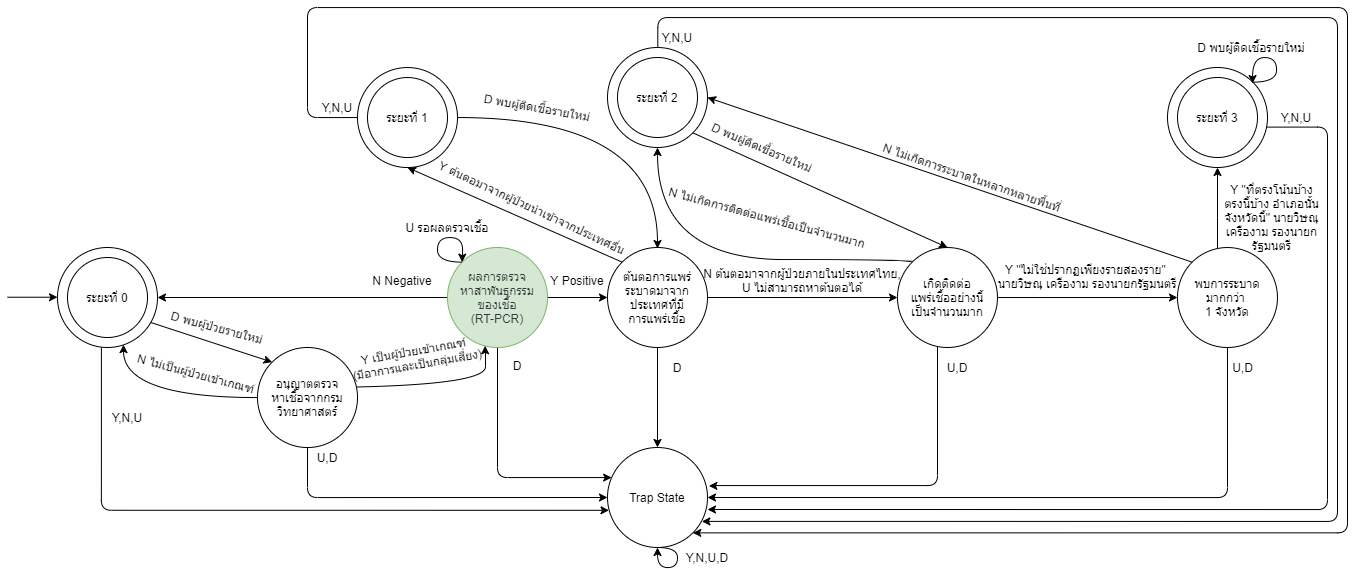

The diagram above was exported from draw.io. Its source (the exported page's mxGraphModel, read from the mxfile embedded in the PNG):
<mxGraphModel dx="2950" dy="665" grid="1" gridSize="10" guides="1" tooltips="1" connect="1" arrows="1" fold="1" page="1" pageScale="1" pageWidth="1654" pageHeight="1169" math="0" shadow="0">
  <root>
    <mxCell id="0" />
    <mxCell id="1" parent="0" />
    <mxCell id="vahx8tkQOqIb9b6XH1HL-14" value="ต้นตอการแพร่ระบาดมาจากประเทศที่มี&lt;br&gt;การแพร่เชื้อ" style="ellipse;whiteSpace=wrap;html=1;aspect=fixed;" parent="1" vertex="1">
      <mxGeometry x="560" y="700" width="100" height="100" as="geometry" />
    </mxCell>
    <mxCell id="vahx8tkQOqIb9b6XH1HL-3" value="" style="group" parent="1" vertex="1" connectable="0">
      <mxGeometry x="50" y="700" width="100" height="100" as="geometry" />
    </mxCell>
    <mxCell id="vahx8tkQOqIb9b6XH1HL-1" value="" style="ellipse;whiteSpace=wrap;html=1;aspect=fixed;" parent="vahx8tkQOqIb9b6XH1HL-3" vertex="1">
      <mxGeometry x="-40" width="100" height="100" as="geometry" />
    </mxCell>
    <mxCell id="vahx8tkQOqIb9b6XH1HL-2" value="ระยะที่ 0" style="ellipse;whiteSpace=wrap;html=1;aspect=fixed;" parent="vahx8tkQOqIb9b6XH1HL-3" vertex="1">
      <mxGeometry x="-30" y="10" width="80" height="80" as="geometry" />
    </mxCell>
    <mxCell id="vahx8tkQOqIb9b6XH1HL-34" style="edgeStyle=orthogonalEdgeStyle;rounded=0;orthogonalLoop=1;jettySize=auto;html=1;entryX=1;entryY=0.5;entryDx=0;entryDy=0;" parent="1" source="vahx8tkQOqIb9b6XH1HL-11" target="vahx8tkQOqIb9b6XH1HL-1" edge="1">
      <mxGeometry relative="1" as="geometry" />
    </mxCell>
    <mxCell id="vahx8tkQOqIb9b6XH1HL-38" style="edgeStyle=orthogonalEdgeStyle;rounded=0;orthogonalLoop=1;jettySize=auto;html=1;entryX=0;entryY=0.5;entryDx=0;entryDy=0;" parent="1" source="vahx8tkQOqIb9b6XH1HL-11" target="vahx8tkQOqIb9b6XH1HL-14" edge="1">
      <mxGeometry relative="1" as="geometry" />
    </mxCell>
    <mxCell id="vahx8tkQOqIb9b6XH1HL-55" style="edgeStyle=orthogonalEdgeStyle;rounded=1;orthogonalLoop=1;jettySize=auto;html=1;exitX=0.5;exitY=1;exitDx=0;exitDy=0;" parent="1" source="vahx8tkQOqIb9b6XH1HL-11" target="vahx8tkQOqIb9b6XH1HL-52" edge="1">
      <mxGeometry relative="1" as="geometry">
        <Array as="points">
          <mxPoint x="450" y="930" />
        </Array>
      </mxGeometry>
    </mxCell>
    <mxCell id="vahx8tkQOqIb9b6XH1HL-11" value="&lt;font color=&quot;#36393d&quot;&gt;ผลการตรวจ&lt;br&gt;หาสาพันธุกรรม&lt;br&gt;ของเชื้อ&lt;br&gt;&amp;nbsp;(RT-PCR)&amp;nbsp;&lt;/font&gt;" style="ellipse;whiteSpace=wrap;html=1;aspect=fixed;fillColor=#d5e8d4;strokeColor=#82b366;" parent="1" vertex="1">
      <mxGeometry x="400" y="700" width="100" height="100" as="geometry" />
    </mxCell>
    <mxCell id="vahx8tkQOqIb9b6XH1HL-39" style="orthogonalLoop=1;jettySize=auto;html=1;entryX=0.5;entryY=1;entryDx=0;entryDy=0;exitX=0;exitY=0;exitDx=0;exitDy=0;" parent="1" source="vahx8tkQOqIb9b6XH1HL-14" target="vahx8tkQOqIb9b6XH1HL-19" edge="1">
      <mxGeometry relative="1" as="geometry" />
    </mxCell>
    <mxCell id="vahx8tkQOqIb9b6XH1HL-41" style="edgeStyle=orthogonalEdgeStyle;rounded=0;orthogonalLoop=1;jettySize=auto;html=1;exitX=1;exitY=0.5;exitDx=0;exitDy=0;entryX=0;entryY=0.5;entryDx=0;entryDy=0;" parent="1" source="vahx8tkQOqIb9b6XH1HL-14" target="vahx8tkQOqIb9b6XH1HL-15" edge="1">
      <mxGeometry relative="1" as="geometry" />
    </mxCell>
    <mxCell id="vahx8tkQOqIb9b6XH1HL-56" style="edgeStyle=orthogonalEdgeStyle;rounded=0;orthogonalLoop=1;jettySize=auto;html=1;entryX=0.5;entryY=0;entryDx=0;entryDy=0;" parent="1" source="vahx8tkQOqIb9b6XH1HL-14" target="vahx8tkQOqIb9b6XH1HL-52" edge="1">
      <mxGeometry relative="1" as="geometry" />
    </mxCell>
    <mxCell id="vahx8tkQOqIb9b6XH1HL-42" value="" style="edgeStyle=orthogonalEdgeStyle;rounded=0;orthogonalLoop=1;jettySize=auto;html=1;" parent="1" source="vahx8tkQOqIb9b6XH1HL-15" target="vahx8tkQOqIb9b6XH1HL-16" edge="1">
      <mxGeometry relative="1" as="geometry" />
    </mxCell>
    <mxCell id="vahx8tkQOqIb9b6XH1HL-43" style="edgeStyle=orthogonalEdgeStyle;orthogonalLoop=1;jettySize=auto;html=1;exitX=0;exitY=0;exitDx=0;exitDy=0;entryX=0.5;entryY=1;entryDx=0;entryDy=0;curved=1;" parent="1" source="vahx8tkQOqIb9b6XH1HL-15" target="vahx8tkQOqIb9b6XH1HL-24" edge="1">
      <mxGeometry relative="1" as="geometry">
        <mxPoint x="810" y="680.04" as="targetPoint" />
        <Array as="points">
          <mxPoint x="865" y="712" />
          <mxPoint x="610" y="712" />
        </Array>
      </mxGeometry>
    </mxCell>
    <mxCell id="vahx8tkQOqIb9b6XH1HL-57" style="edgeStyle=orthogonalEdgeStyle;rounded=1;orthogonalLoop=1;jettySize=auto;html=1;entryX=1.014;entryY=0.384;entryDx=0;entryDy=0;entryPerimeter=0;" parent="1" source="vahx8tkQOqIb9b6XH1HL-15" target="vahx8tkQOqIb9b6XH1HL-52" edge="1">
      <mxGeometry relative="1" as="geometry">
        <Array as="points">
          <mxPoint x="890" y="938" />
          <mxPoint x="661" y="938" />
        </Array>
        <mxPoint x="768.7298334620741" y="930.0400000000002" as="targetPoint" />
      </mxGeometry>
    </mxCell>
    <mxCell id="vahx8tkQOqIb9b6XH1HL-15" value="เกิดติดต่อ&lt;br&gt;แพร่เชื้ออย่างนี้&lt;br&gt;เป็นจำนวนมาก" style="ellipse;whiteSpace=wrap;html=1;aspect=fixed;fillColor=none;" parent="1" vertex="1">
      <mxGeometry x="850" y="700.04" width="99.96" height="99.96" as="geometry" />
    </mxCell>
    <mxCell id="vahx8tkQOqIb9b6XH1HL-45" style="edgeStyle=orthogonalEdgeStyle;orthogonalLoop=1;jettySize=auto;html=1;entryX=0.5;entryY=1;entryDx=0;entryDy=0;curved=1;" parent="1" source="vahx8tkQOqIb9b6XH1HL-16" target="vahx8tkQOqIb9b6XH1HL-27" edge="1">
      <mxGeometry relative="1" as="geometry">
        <Array as="points">
          <mxPoint x="1170" y="670" />
          <mxPoint x="1170" y="670" />
        </Array>
      </mxGeometry>
    </mxCell>
    <mxCell id="vahx8tkQOqIb9b6XH1HL-58" style="edgeStyle=orthogonalEdgeStyle;rounded=1;orthogonalLoop=1;jettySize=auto;html=1;entryX=1;entryY=0.5;entryDx=0;entryDy=0;" parent="1" source="vahx8tkQOqIb9b6XH1HL-16" target="vahx8tkQOqIb9b6XH1HL-52" edge="1">
      <mxGeometry relative="1" as="geometry">
        <Array as="points">
          <mxPoint x="1180" y="950" />
        </Array>
        <mxPoint x="870.9600000000255" y="940.04" as="targetPoint" />
      </mxGeometry>
    </mxCell>
    <mxCell id="hSOP1vrdfnNcHXj0TsgI-6" style="orthogonalLoop=1;jettySize=auto;html=1;exitX=0;exitY=0;exitDx=0;exitDy=0;entryX=1;entryY=0.5;entryDx=0;entryDy=0;" parent="1" source="vahx8tkQOqIb9b6XH1HL-16" target="vahx8tkQOqIb9b6XH1HL-24" edge="1">
      <mxGeometry relative="1" as="geometry" />
    </mxCell>
    <mxCell id="vahx8tkQOqIb9b6XH1HL-16" value="พบการระบาดมากกว่า &lt;br&gt;1 จังหวัด" style="ellipse;whiteSpace=wrap;html=1;aspect=fixed;fillColor=none;" parent="1" vertex="1">
      <mxGeometry x="1130" y="700.04" width="99.96" height="99.96" as="geometry" />
    </mxCell>
    <mxCell id="vahx8tkQOqIb9b6XH1HL-18" value="" style="group" parent="1" vertex="1" connectable="0">
      <mxGeometry x="330" y="540.04" width="100" height="80" as="geometry" />
    </mxCell>
    <mxCell id="vahx8tkQOqIb9b6XH1HL-19" value="" style="ellipse;whiteSpace=wrap;html=1;aspect=fixed;" parent="vahx8tkQOqIb9b6XH1HL-18" vertex="1">
      <mxGeometry x="-20" y="-20" width="100" height="100" as="geometry" />
    </mxCell>
    <mxCell id="vahx8tkQOqIb9b6XH1HL-20" value="ระยะที่ 1" style="ellipse;whiteSpace=wrap;html=1;aspect=fixed;" parent="vahx8tkQOqIb9b6XH1HL-18" vertex="1">
      <mxGeometry x="-10" y="-10" width="80" height="80" as="geometry" />
    </mxCell>
    <mxCell id="vahx8tkQOqIb9b6XH1HL-23" value="" style="group" parent="1" vertex="1" connectable="0">
      <mxGeometry x="560" y="520" width="100" height="80" as="geometry" />
    </mxCell>
    <mxCell id="vahx8tkQOqIb9b6XH1HL-24" value="" style="ellipse;whiteSpace=wrap;html=1;aspect=fixed;" parent="vahx8tkQOqIb9b6XH1HL-23" vertex="1">
      <mxGeometry y="-20" width="100" height="100" as="geometry" />
    </mxCell>
    <mxCell id="vahx8tkQOqIb9b6XH1HL-25" value="ระยะที่ 2" style="ellipse;whiteSpace=wrap;html=1;aspect=fixed;" parent="vahx8tkQOqIb9b6XH1HL-23" vertex="1">
      <mxGeometry x="10" y="-10" width="80" height="80" as="geometry" />
    </mxCell>
    <mxCell id="vahx8tkQOqIb9b6XH1HL-31" style="orthogonalLoop=1;jettySize=auto;html=1;entryX=0;entryY=0;entryDx=0;entryDy=0;exitX=0.933;exitY=0.75;exitDx=0;exitDy=0;exitPerimeter=0;" parent="1" source="vahx8tkQOqIb9b6XH1HL-1" target="vahx8tkQOqIb9b6XH1HL-6" edge="1">
      <mxGeometry relative="1" as="geometry">
        <mxPoint x="263.58" y="779.97" as="targetPoint" />
        <mxPoint x="130" y="760" as="sourcePoint" />
      </mxGeometry>
    </mxCell>
    <mxCell id="vahx8tkQOqIb9b6XH1HL-32" style="edgeStyle=orthogonalEdgeStyle;orthogonalLoop=1;jettySize=auto;html=1;entryX=0.66;entryY=0.971;entryDx=0;entryDy=0;curved=1;entryPerimeter=0;" parent="1" source="vahx8tkQOqIb9b6XH1HL-6" target="vahx8tkQOqIb9b6XH1HL-1" edge="1">
      <mxGeometry relative="1" as="geometry">
        <Array as="points">
          <mxPoint x="76" y="850" />
        </Array>
      </mxGeometry>
    </mxCell>
    <mxCell id="vahx8tkQOqIb9b6XH1HL-33" style="edgeStyle=orthogonalEdgeStyle;orthogonalLoop=1;jettySize=auto;html=1;entryX=0.376;entryY=0.983;entryDx=0;entryDy=0;entryPerimeter=0;curved=1;" parent="1" target="vahx8tkQOqIb9b6XH1HL-11" edge="1">
      <mxGeometry relative="1" as="geometry">
        <mxPoint x="253.57994802463918" y="840.0344827586207" as="sourcePoint" />
        <Array as="points">
          <mxPoint x="438" y="840" />
          <mxPoint x="438" y="798" />
        </Array>
      </mxGeometry>
    </mxCell>
    <mxCell id="vahx8tkQOqIb9b6XH1HL-37" style="edgeStyle=orthogonalEdgeStyle;orthogonalLoop=1;jettySize=auto;html=1;exitX=0;exitY=0;exitDx=0;exitDy=0;curved=1;entryX=0;entryY=0;entryDx=0;entryDy=0;" parent="1" source="vahx8tkQOqIb9b6XH1HL-11" edge="1" target="vahx8tkQOqIb9b6XH1HL-11">
      <mxGeometry relative="1" as="geometry">
        <mxPoint x="412" y="712" as="targetPoint" />
        <Array as="points">
          <mxPoint x="390" y="715" />
          <mxPoint x="390" y="690" />
          <mxPoint x="415" y="690" />
          <mxPoint x="415" y="715" />
        </Array>
      </mxGeometry>
    </mxCell>
    <mxCell id="vahx8tkQOqIb9b6XH1HL-51" style="edgeStyle=orthogonalEdgeStyle;orthogonalLoop=1;jettySize=auto;html=1;exitX=1;exitY=0.5;exitDx=0;exitDy=0;curved=1;" parent="1" source="vahx8tkQOqIb9b6XH1HL-19" edge="1">
      <mxGeometry relative="1" as="geometry">
        <mxPoint x="610" y="701" as="targetPoint" />
        <Array as="points">
          <mxPoint x="610" y="570" />
        </Array>
      </mxGeometry>
    </mxCell>
    <mxCell id="vahx8tkQOqIb9b6XH1HL-52" value="Trap State" style="ellipse;whiteSpace=wrap;html=1;aspect=fixed;fillColor=none;strokeColor=#000000;" parent="1" vertex="1">
      <mxGeometry x="560" y="900" width="100" height="100" as="geometry" />
    </mxCell>
    <mxCell id="vahx8tkQOqIb9b6XH1HL-53" style="edgeStyle=orthogonalEdgeStyle;rounded=1;orthogonalLoop=1;jettySize=auto;html=1;entryX=0.015;entryY=0.628;entryDx=0;entryDy=0;entryPerimeter=0;exitX=0.439;exitY=0.998;exitDx=0;exitDy=0;exitPerimeter=0;" parent="1" target="vahx8tkQOqIb9b6XH1HL-52" edge="1" source="vahx8tkQOqIb9b6XH1HL-1">
      <mxGeometry relative="1" as="geometry">
        <mxPoint x="85" y="781" as="sourcePoint" />
        <Array as="points">
          <mxPoint x="54" y="963" />
        </Array>
        <mxPoint x="360.8799999999999" y="950.24" as="targetPoint" />
      </mxGeometry>
    </mxCell>
    <mxCell id="vahx8tkQOqIb9b6XH1HL-54" style="edgeStyle=orthogonalEdgeStyle;rounded=1;orthogonalLoop=1;jettySize=auto;html=1;entryX=0;entryY=0.5;entryDx=0;entryDy=0;" parent="1" source="vahx8tkQOqIb9b6XH1HL-6" target="vahx8tkQOqIb9b6XH1HL-52" edge="1">
      <mxGeometry relative="1" as="geometry">
        <Array as="points">
          <mxPoint x="260" y="950" />
        </Array>
        <mxPoint x="560" y="930" as="targetPoint" />
      </mxGeometry>
    </mxCell>
    <mxCell id="vahx8tkQOqIb9b6XH1HL-59" style="edgeStyle=orthogonalEdgeStyle;rounded=1;orthogonalLoop=1;jettySize=auto;html=1;entryX=1;entryY=0.62;entryDx=0;entryDy=0;entryPerimeter=0;exitX=0.988;exitY=0.596;exitDx=0;exitDy=0;exitPerimeter=0;" parent="1" target="vahx8tkQOqIb9b6XH1HL-52" edge="1" source="vahx8tkQOqIb9b6XH1HL-27">
      <mxGeometry relative="1" as="geometry">
        <mxPoint x="870" y="950.04" as="targetPoint" />
        <mxPoint x="1110.96" y="580.04" as="sourcePoint" />
        <Array as="points">
          <mxPoint x="1280" y="580" />
          <mxPoint x="1280" y="962" />
        </Array>
      </mxGeometry>
    </mxCell>
    <mxCell id="vahx8tkQOqIb9b6XH1HL-61" style="edgeStyle=orthogonalEdgeStyle;orthogonalLoop=1;jettySize=auto;html=1;entryX=1;entryY=1;entryDx=0;entryDy=0;rounded=1;exitX=0;exitY=0.5;exitDx=0;exitDy=0;" parent="1" target="vahx8tkQOqIb9b6XH1HL-52" edge="1" source="vahx8tkQOqIb9b6XH1HL-19">
      <mxGeometry relative="1" as="geometry">
        <mxPoint x="330" y="580" as="sourcePoint" />
        <Array as="points">
          <mxPoint x="260" y="570" />
          <mxPoint x="260" y="460" />
          <mxPoint x="1300" y="460" />
          <mxPoint x="1300" y="985" />
        </Array>
        <mxPoint x="318.2842712474985" y="968.3242712474982" as="targetPoint" />
      </mxGeometry>
    </mxCell>
    <mxCell id="vahx8tkQOqIb9b6XH1HL-62" value="U รอผลตรวจเชื้อ" style="text;html=1;strokeColor=none;fillColor=none;align=center;verticalAlign=middle;whiteSpace=wrap;rounded=0;" parent="1" vertex="1">
      <mxGeometry x="350" y="670" width="100" height="20" as="geometry" />
    </mxCell>
    <mxCell id="vahx8tkQOqIb9b6XH1HL-63" value="D พบผู้ติดเชื้อรายใหม่" style="text;html=1;strokeColor=none;fillColor=none;align=center;verticalAlign=middle;whiteSpace=wrap;rounded=0;rotation=10;" parent="1" vertex="1">
      <mxGeometry x="430" y="550" width="120" height="20" as="geometry" />
    </mxCell>
    <mxCell id="vahx8tkQOqIb9b6XH1HL-64" value="D พบผู้ติดเชื้อรายใหม่" style="text;html=1;strokeColor=none;fillColor=none;align=center;verticalAlign=middle;whiteSpace=wrap;rounded=0;" parent="1" vertex="1">
      <mxGeometry x="1149.04" y="490" width="110" height="20" as="geometry" />
    </mxCell>
    <mxCell id="vahx8tkQOqIb9b6XH1HL-65" value="D พบผู้ป่วยรายใหม่" style="text;html=1;strokeColor=none;fillColor=none;align=center;verticalAlign=middle;whiteSpace=wrap;rounded=0;rotation=15;" parent="1" vertex="1">
      <mxGeometry x="110" y="770.04" width="120" height="20" as="geometry" />
    </mxCell>
    <mxCell id="vahx8tkQOqIb9b6XH1HL-66" value="&lt;div&gt;N ต้นตอมาจากผู้ป่วยภายในประเทศไทย,&lt;/div&gt;&lt;div&gt;U ไม่สามารถหาต้นตอได้&lt;/div&gt;" style="text;html=1;strokeColor=none;fillColor=none;align=center;verticalAlign=middle;whiteSpace=wrap;rounded=0;" parent="1" vertex="1">
      <mxGeometry x="645" y="723" width="220" height="20" as="geometry" />
    </mxCell>
    <mxCell id="vahx8tkQOqIb9b6XH1HL-67" value="Y เป็นผู้ป่วยเข้าเกณฑ์ &lt;br&gt;(มีอาการและเป็นกลุ่มเสี่ยง)" style="text;html=1;strokeColor=none;fillColor=none;align=center;verticalAlign=middle;whiteSpace=wrap;rounded=0;rotation=-10;" parent="1" vertex="1">
      <mxGeometry x="244" y="800" width="250" height="20" as="geometry" />
    </mxCell>
    <mxCell id="vahx8tkQOqIb9b6XH1HL-68" value="Y &quot;ไม่ใช่ปรากฏเพียงรายสองราย&quot; &lt;br&gt;นายวิษณุ เครืองาม รองนายกรัฐมนตรี" style="text;html=1;strokeColor=none;fillColor=none;align=center;verticalAlign=middle;whiteSpace=wrap;rounded=0;" parent="1" vertex="1">
      <mxGeometry x="945" y="715" width="190" height="28" as="geometry" />
    </mxCell>
    <mxCell id="vahx8tkQOqIb9b6XH1HL-70" value="Y Positive" style="text;html=1;strokeColor=none;fillColor=none;align=center;verticalAlign=middle;whiteSpace=wrap;rounded=0;" parent="1" vertex="1">
      <mxGeometry x="500" y="723" width="60" height="20" as="geometry" />
    </mxCell>
    <mxCell id="vahx8tkQOqIb9b6XH1HL-71" value="Y ต้นตอมาจากผู้ป่วยนำเข้าจากประเทศอื่น" style="text;html=1;strokeColor=none;fillColor=none;align=center;verticalAlign=middle;whiteSpace=wrap;rounded=0;rotation=25;" parent="1" vertex="1">
      <mxGeometry x="370" y="650" width="230" height="20" as="geometry" />
    </mxCell>
    <mxCell id="vahx8tkQOqIb9b6XH1HL-73" value="Y &quot;ที่ตรงโน้นบ้าง ตรงนี้บ้าง อำเภอนั้น จังหวัดนี้&quot; นายวิษณุ เครืองาม รองนายกรัฐมนตรี" style="text;html=1;strokeColor=none;fillColor=none;align=center;verticalAlign=middle;whiteSpace=wrap;rounded=0;" parent="1" vertex="1">
      <mxGeometry x="1175" y="660.04" width="99.04" height="20" as="geometry" />
    </mxCell>
    <mxCell id="vahx8tkQOqIb9b6XH1HL-74" value="N Negative" style="text;html=1;strokeColor=none;fillColor=none;align=center;verticalAlign=middle;whiteSpace=wrap;rounded=0;" parent="1" vertex="1">
      <mxGeometry x="310.03" y="723" width="90" height="20" as="geometry" />
    </mxCell>
    <mxCell id="vahx8tkQOqIb9b6XH1HL-75" value="N ไม่เป็นผู้ป่วยเข้าเกณฑ์" style="text;html=1;strokeColor=none;fillColor=none;align=center;verticalAlign=middle;whiteSpace=wrap;rounded=0;rotation=15;" parent="1" vertex="1">
      <mxGeometry x="73.58" y="816.0000000000001" width="150" height="20" as="geometry" />
    </mxCell>
    <mxCell id="vahx8tkQOqIb9b6XH1HL-77" value="N ไม่เกิดการติดต่อแพร่เชื้อเป็นจำนวนมาก" style="text;html=1;strokeColor=none;fillColor=none;align=center;verticalAlign=middle;whiteSpace=wrap;rounded=0;rotation=15;" parent="1" vertex="1">
      <mxGeometry x="610" y="660.04" width="220" height="20" as="geometry" />
    </mxCell>
    <mxCell id="vahx8tkQOqIb9b6XH1HL-78" value="N ไม่เกิดการระบาดในหลากหลายพื้นที่" style="text;html=1;strokeColor=none;fillColor=none;align=center;verticalAlign=middle;whiteSpace=wrap;rounded=0;rotation=19;" parent="1" vertex="1">
      <mxGeometry x="800" y="620" width="250" height="20" as="geometry" />
    </mxCell>
    <mxCell id="vahx8tkQOqIb9b6XH1HL-79" value="Y,N,U" style="text;html=1;strokeColor=none;fillColor=none;align=center;verticalAlign=middle;whiteSpace=wrap;rounded=0;" parent="1" vertex="1">
      <mxGeometry x="60" y="860" width="40" height="20" as="geometry" />
    </mxCell>
    <mxCell id="vahx8tkQOqIb9b6XH1HL-80" value="U,D" style="text;html=1;strokeColor=none;fillColor=none;align=center;verticalAlign=middle;whiteSpace=wrap;rounded=0;" parent="1" vertex="1">
      <mxGeometry x="260" y="900.03" width="40" height="20" as="geometry" />
    </mxCell>
    <mxCell id="vahx8tkQOqIb9b6XH1HL-81" style="edgeStyle=orthogonalEdgeStyle;orthogonalLoop=1;jettySize=auto;html=1;exitX=0.5;exitY=1;exitDx=0;exitDy=0;curved=1;" parent="1" source="vahx8tkQOqIb9b6XH1HL-52" edge="1" target="vahx8tkQOqIb9b6XH1HL-52">
      <mxGeometry relative="1" as="geometry">
        <Array as="points">
          <mxPoint x="630" y="1000" />
          <mxPoint x="630" y="1020" />
          <mxPoint x="610" y="1020" />
        </Array>
        <mxPoint x="610" y="1002" as="targetPoint" />
      </mxGeometry>
    </mxCell>
    <mxCell id="vahx8tkQOqIb9b6XH1HL-82" value="Y,N,U,D" style="text;html=1;strokeColor=none;fillColor=none;align=center;verticalAlign=middle;whiteSpace=wrap;rounded=0;" parent="1" vertex="1">
      <mxGeometry x="640" y="1000" width="40" height="20" as="geometry" />
    </mxCell>
    <mxCell id="vahx8tkQOqIb9b6XH1HL-83" value="D" style="text;html=1;strokeColor=none;fillColor=none;align=center;verticalAlign=middle;whiteSpace=wrap;rounded=0;" parent="1" vertex="1">
      <mxGeometry x="450" y="808" width="40" height="20" as="geometry" />
    </mxCell>
    <mxCell id="vahx8tkQOqIb9b6XH1HL-84" value="D" style="text;html=1;strokeColor=none;fillColor=none;align=center;verticalAlign=middle;whiteSpace=wrap;rounded=0;" parent="1" vertex="1">
      <mxGeometry x="610" y="810" width="40" height="20" as="geometry" />
    </mxCell>
    <mxCell id="vahx8tkQOqIb9b6XH1HL-85" value="U,D" style="text;html=1;strokeColor=none;fillColor=none;align=center;verticalAlign=middle;whiteSpace=wrap;rounded=0;" parent="1" vertex="1">
      <mxGeometry x="890" y="810" width="40" height="20" as="geometry" />
    </mxCell>
    <mxCell id="vahx8tkQOqIb9b6XH1HL-88" value="U,D" style="text;html=1;strokeColor=none;fillColor=none;align=center;verticalAlign=middle;whiteSpace=wrap;rounded=0;" parent="1" vertex="1">
      <mxGeometry x="1156.92" y="800" width="77.07999999999993" height="40" as="geometry" />
    </mxCell>
    <mxCell id="vahx8tkQOqIb9b6XH1HL-89" value="Y,N,U" style="text;html=1;strokeColor=none;fillColor=none;align=center;verticalAlign=middle;whiteSpace=wrap;rounded=0;" parent="1" vertex="1">
      <mxGeometry x="270.03" y="550" width="40" height="20" as="geometry" />
    </mxCell>
    <mxCell id="vahx8tkQOqIb9b6XH1HL-90" value="Y,N,U" style="text;html=1;strokeColor=none;fillColor=none;align=center;verticalAlign=middle;whiteSpace=wrap;rounded=0;" parent="1" vertex="1">
      <mxGeometry x="610" y="480" width="40" height="20" as="geometry" />
    </mxCell>
    <mxCell id="vahx8tkQOqIb9b6XH1HL-91" value="Y,N,U" style="text;html=1;strokeColor=none;fillColor=none;align=center;verticalAlign=middle;whiteSpace=wrap;rounded=0;" parent="1" vertex="1">
      <mxGeometry x="1229.04" y="560" width="40" height="20" as="geometry" />
    </mxCell>
    <mxCell id="hSOP1vrdfnNcHXj0TsgI-1" value="" style="endArrow=classic;html=1;" parent="1" edge="1">
      <mxGeometry width="50" height="50" relative="1" as="geometry">
        <mxPoint x="-40" y="749.73" as="sourcePoint" />
        <mxPoint x="10" y="749.73" as="targetPoint" />
      </mxGeometry>
    </mxCell>
    <mxCell id="hSOP1vrdfnNcHXj0TsgI-2" value="D พบผู้ติดเชื้อรายใหม่" style="text;html=1;strokeColor=none;fillColor=none;align=center;verticalAlign=middle;whiteSpace=wrap;rounded=0;rotation=23;" parent="1" vertex="1">
      <mxGeometry x="645" y="590" width="140" height="20" as="geometry" />
    </mxCell>
    <mxCell id="vahx8tkQOqIb9b6XH1HL-6" value="อนุญาตตรวจ&lt;br&gt;หาเชื้อจากกรมวิทยาศาสตร์" style="ellipse;whiteSpace=wrap;html=1;aspect=fixed;" parent="1" vertex="1">
      <mxGeometry x="210" y="800" width="100.03" height="100.03" as="geometry" />
    </mxCell>
    <mxCell id="vahx8tkQOqIb9b6XH1HL-27" value="" style="ellipse;whiteSpace=wrap;html=1;aspect=fixed;" parent="1" vertex="1">
      <mxGeometry x="1120" y="520" width="100" height="100" as="geometry" />
    </mxCell>
    <mxCell id="vahx8tkQOqIb9b6XH1HL-28" value="ระยะที่ 3" style="ellipse;whiteSpace=wrap;html=1;aspect=fixed;" parent="1" vertex="1">
      <mxGeometry x="1130" y="530" width="80" height="80" as="geometry" />
    </mxCell>
    <mxCell id="vahx8tkQOqIb9b6XH1HL-49" style="edgeStyle=orthogonalEdgeStyle;orthogonalLoop=1;jettySize=auto;html=1;exitX=1;exitY=0;exitDx=0;exitDy=0;curved=1;" parent="1" source="vahx8tkQOqIb9b6XH1HL-27" edge="1">
      <mxGeometry relative="1" as="geometry">
        <mxPoint x="1205.04" y="536" as="targetPoint" />
        <Array as="points">
          <mxPoint x="1229.04" y="535" />
          <mxPoint x="1229.04" y="510" />
          <mxPoint x="1205.04" y="510" />
        </Array>
      </mxGeometry>
    </mxCell>
    <mxCell id="hSOP1vrdfnNcHXj0TsgI-8" style="orthogonalLoop=1;jettySize=auto;html=1;exitX=1;exitY=1;exitDx=0;exitDy=0;entryX=0.5;entryY=0;entryDx=0;entryDy=0;strokeColor=#000000;" parent="1" source="vahx8tkQOqIb9b6XH1HL-24" target="vahx8tkQOqIb9b6XH1HL-15" edge="1">
      <mxGeometry relative="1" as="geometry" />
    </mxCell>
    <mxCell id="vahx8tkQOqIb9b6XH1HL-60" style="edgeStyle=orthogonalEdgeStyle;rounded=1;orthogonalLoop=1;jettySize=auto;html=1;entryX=0.944;entryY=0.739;entryDx=0;entryDy=0;entryPerimeter=0;exitX=0.503;exitY=-0.009;exitDx=0;exitDy=0;exitPerimeter=0;" parent="1" source="vahx8tkQOqIb9b6XH1HL-24" target="vahx8tkQOqIb9b6XH1HL-52" edge="1">
      <mxGeometry relative="1" as="geometry">
        <Array as="points">
          <mxPoint x="610" y="470" />
          <mxPoint x="1290" y="470" />
          <mxPoint x="1290" y="974" />
        </Array>
        <mxPoint x="600" y="510" as="sourcePoint" />
        <mxPoint x="645.1999999999998" y="950.04" as="targetPoint" />
      </mxGeometry>
    </mxCell>
    <mxCell id="cDNK0penecXQU1B2aVZg-11" style="edgeStyle=none;orthogonalLoop=1;jettySize=auto;html=1;exitX=0.5;exitY=1;exitDx=0;exitDy=0;strokeColor=#000000;" edge="1" parent="1" source="vahx8tkQOqIb9b6XH1HL-66" target="vahx8tkQOqIb9b6XH1HL-66">
      <mxGeometry relative="1" as="geometry" />
    </mxCell>
  </root>
</mxGraphModel>